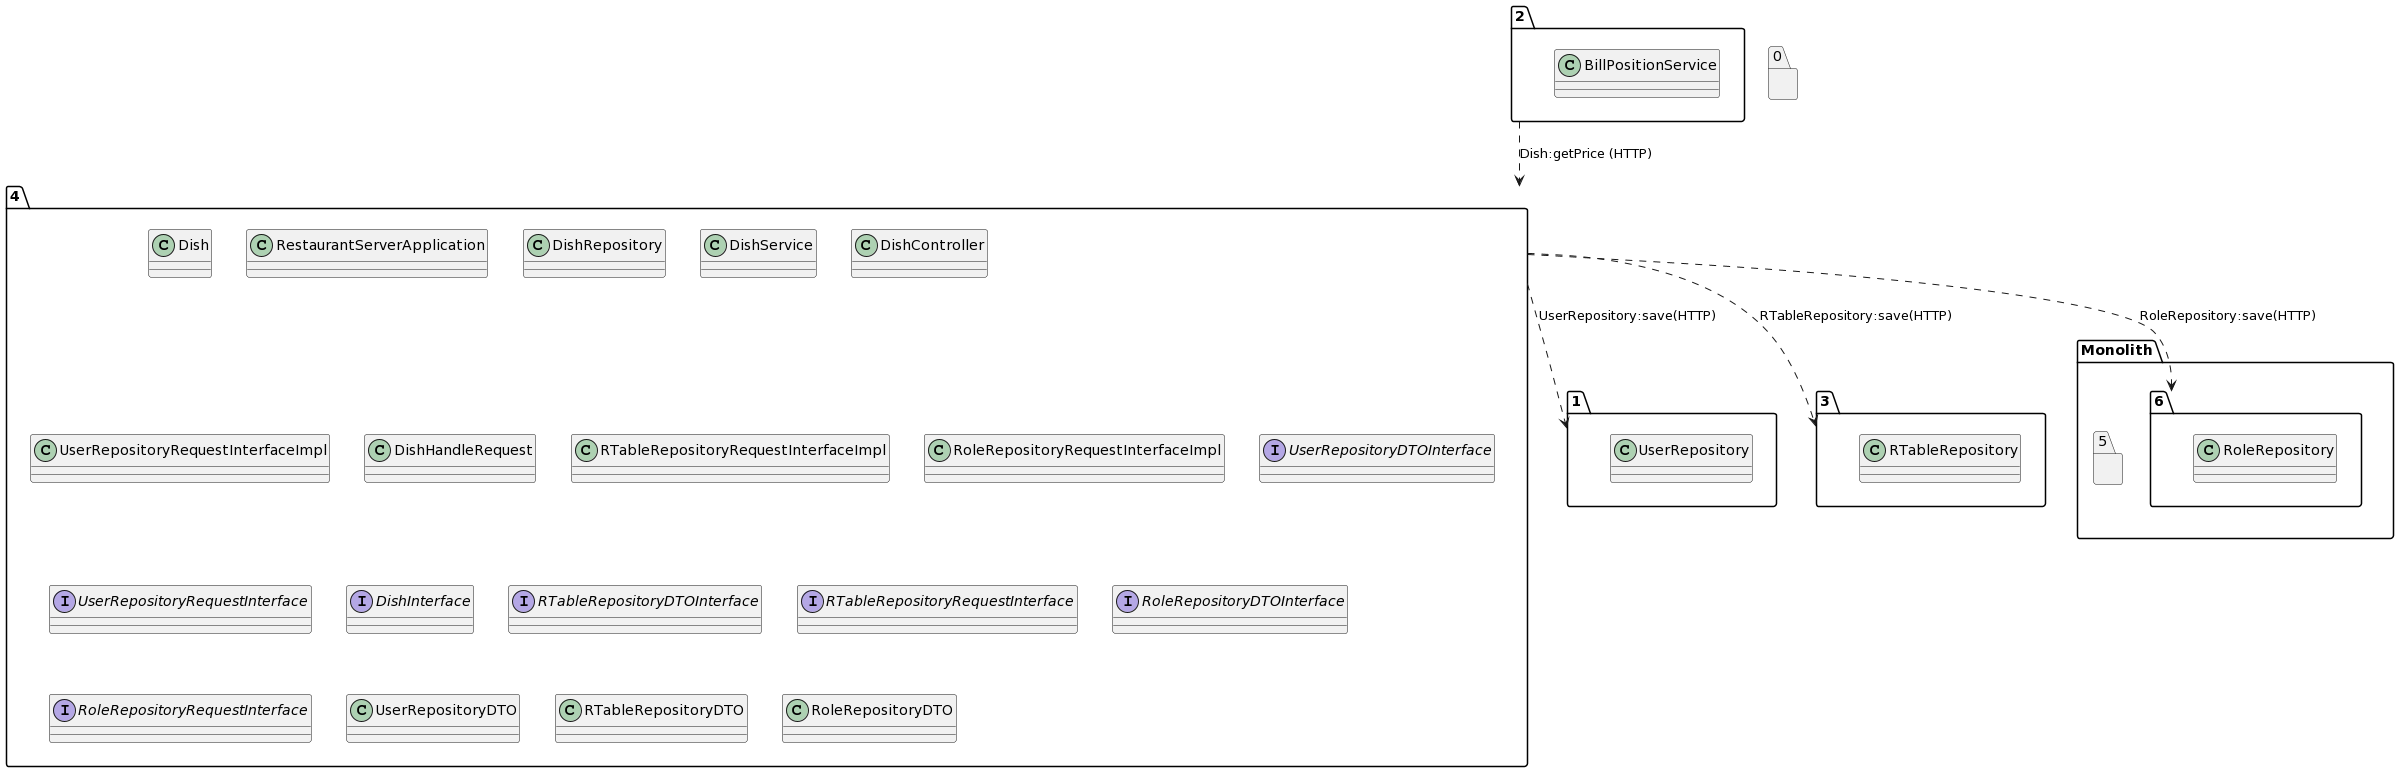

The diagram above was rendered by PlantUML. Its source (embedded in the PNG):
@startuml
package "4"{
class Dish
class RestaurantServerApplication
class DishRepository
class DishService
class DishController
class UserRepositoryRequestInterfaceImpl
class DishHandleRequest
class RTableRepositoryRequestInterfaceImpl
class RoleRepositoryRequestInterfaceImpl
interface UserRepositoryDTOInterface
interface UserRepositoryRequestInterface
interface DishInterface
interface RTableRepositoryDTOInterface
interface RTableRepositoryRequestInterface
interface RoleRepositoryDTOInterface
interface RoleRepositoryRequestInterface
class UserRepositoryDTO
class RTableRepositoryDTO
class RoleRepositoryDTO
}
package "0"{
}
package "1"{
class UserRepository
}
package "2"{
class BillPositionService
}
package "3"{
class RTableRepository
}
package "Monolith" {
package "5"{
}
package "6"{
class RoleRepository
}
}
"4"..>"1":UserRepository:save(HTTP)
"4"..>"3":RTableRepository:save(HTTP)
"4"..>"6":RoleRepository:save(HTTP)
"2"..>"4":Dish:getPrice (HTTP)
@enduml